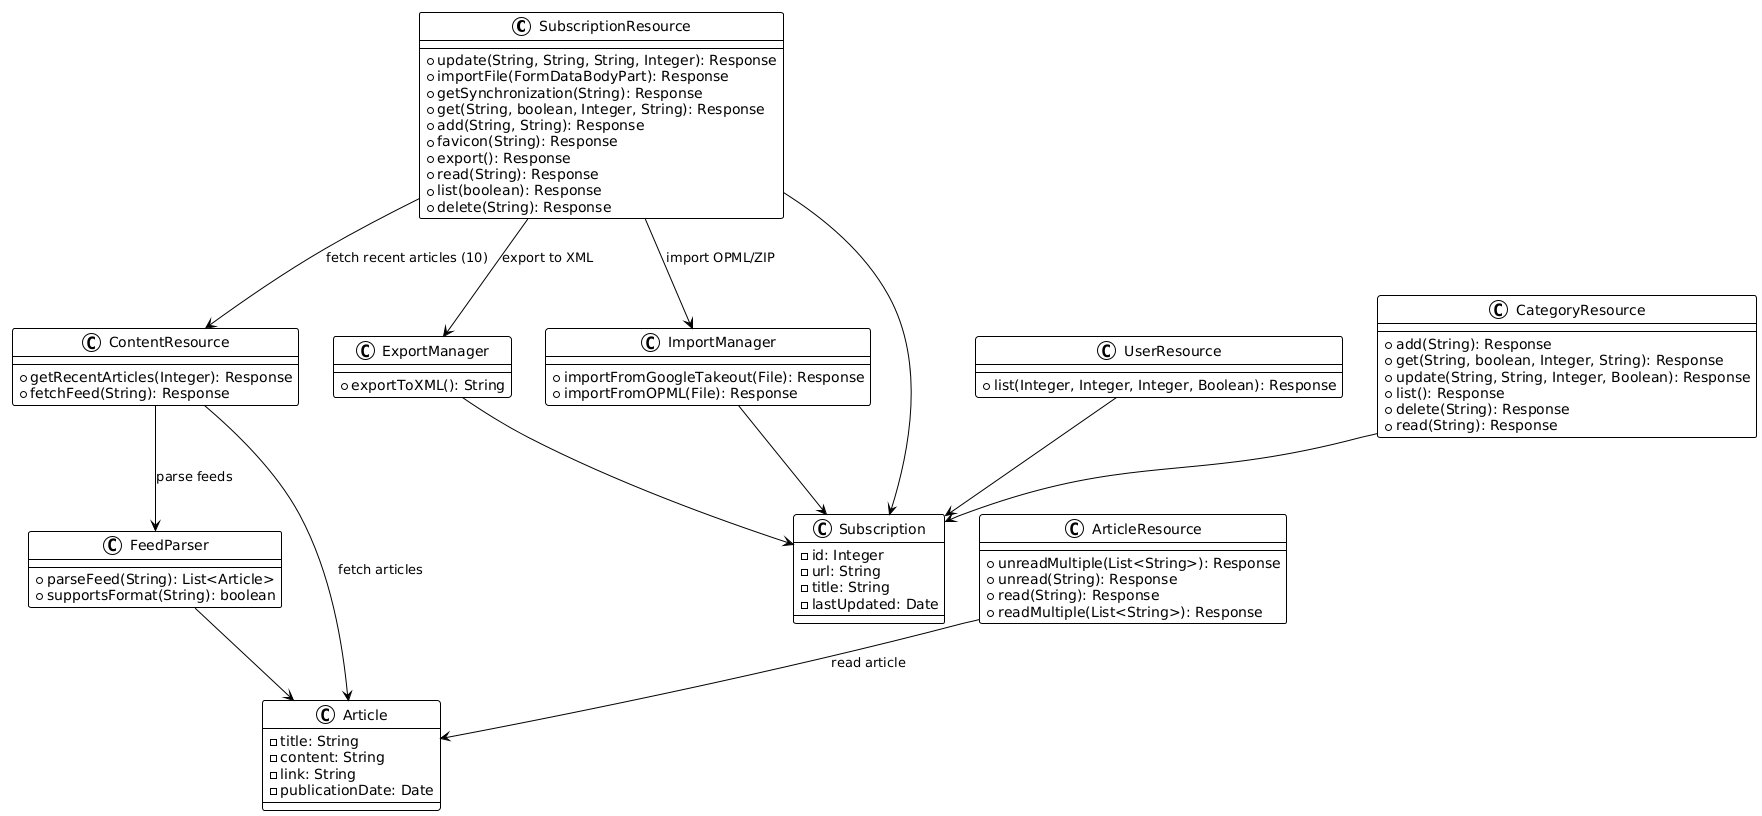

The diagram above was rendered by PlantUML. Its source (embedded in the PNG):
@startuml
!theme plain
top to bottom direction



class SubscriptionResource {
  + update(String, String, String, Integer): Response
  + importFile(FormDataBodyPart): Response
  + getSynchronization(String): Response
  + get(String, boolean, Integer, String): Response
  + add(String, String): Response
  + favicon(String): Response
  + export(): Response
  + read(String): Response
  + list(boolean): Response
  + delete(String): Response
}

class ContentResource {
  + getRecentArticles(Integer): Response
  + fetchFeed(String): Response
}

class FeedParser {
  + parseFeed(String): List<Article>
  + supportsFormat(String): boolean
}

class ExportManager {
  + exportToXML(): String
}

class ImportManager {
  + importFromGoogleTakeout(File): Response
  + importFromOPML(File): Response
}

class Article {
  - title: String
  - content: String
  - link: String
  - publicationDate: Date
}

class Subscription {
  - id: Integer
  - url: String
  - title: String
  - lastUpdated: Date
}

class ArticleResource {
  + unreadMultiple(List<String>): Response
  + unread(String): Response
  + read(String): Response
  + readMultiple(List<String>): Response
}

class UserResource {
  + list(Integer, Integer, Integer, Boolean): Response
}

class CategoryResource {
  + add(String): Response
  + get(String, boolean, Integer, String): Response
  + update(String, String, Integer, Boolean): Response
  + list(): Response
  + delete(String): Response
  + read(String): Response
}

SubscriptionResource --> Subscription
SubscriptionResource --> ContentResource : fetch recent articles (10)
SubscriptionResource --> ExportManager : export to XML
SubscriptionResource --> ImportManager : import OPML/ZIP

ContentResource --> FeedParser : parse feeds
ContentResource --> Article : fetch articles
FeedParser --> Article

ImportManager --> Subscription
ExportManager --> Subscription

ArticleResource --> Article : read article
UserResource --> Subscription
CategoryResource --> Subscription
@enduml